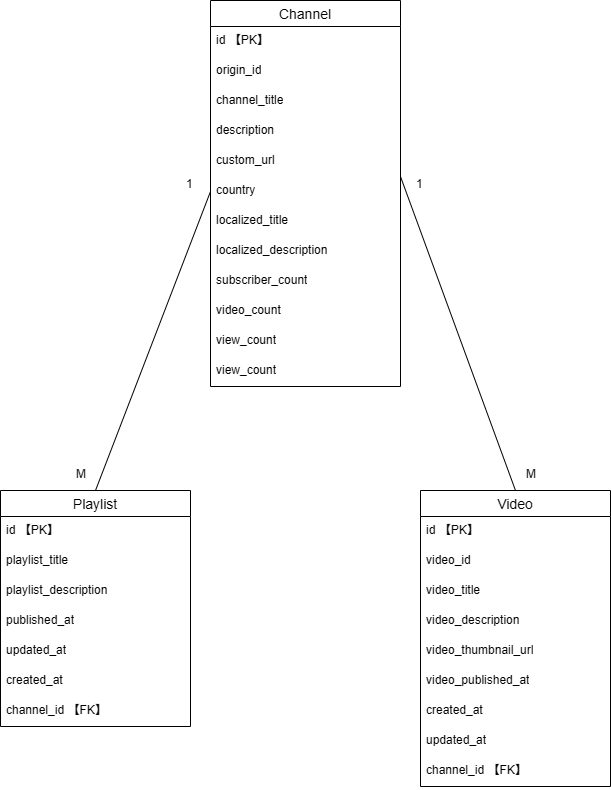

The diagram above was exported from draw.io. Its source (the exported page's mxGraphModel, read from the mxfile embedded in the PNG):
<mxGraphModel dx="822" dy="469" grid="1" gridSize="10" guides="1" tooltips="1" connect="1" arrows="1" fold="1" page="1" pageScale="1" pageWidth="827" pageHeight="1169" math="0" shadow="0">
  <root>
    <mxCell id="0" />
    <mxCell id="1" parent="0" />
    <mxCell id="qL3VUgf5jgvb0veOIX3v-9" value="Channel" style="swimlane;fontStyle=0;childLayout=stackLayout;horizontal=1;startSize=26;horizontalStack=0;resizeParent=1;resizeParentMax=0;resizeLast=0;collapsible=1;marginBottom=0;align=center;fontSize=14;" parent="1" vertex="1">
      <mxGeometry x="270" y="120" width="190" height="386" as="geometry" />
    </mxCell>
    <mxCell id="qL3VUgf5jgvb0veOIX3v-10" value="id 【PK】" style="text;strokeColor=none;fillColor=none;spacingLeft=4;spacingRight=4;overflow=hidden;rotatable=0;points=[[0,0.5],[1,0.5]];portConstraint=eastwest;fontSize=12;whiteSpace=wrap;html=1;" parent="qL3VUgf5jgvb0veOIX3v-9" vertex="1">
      <mxGeometry y="26" width="190" height="30" as="geometry" />
    </mxCell>
    <mxCell id="qL3VUgf5jgvb0veOIX3v-11" value="origin_id" style="text;strokeColor=none;fillColor=none;spacingLeft=4;spacingRight=4;overflow=hidden;rotatable=0;points=[[0,0.5],[1,0.5]];portConstraint=eastwest;fontSize=12;whiteSpace=wrap;html=1;" parent="qL3VUgf5jgvb0veOIX3v-9" vertex="1">
      <mxGeometry y="56" width="190" height="30" as="geometry" />
    </mxCell>
    <mxCell id="qL3VUgf5jgvb0veOIX3v-12" value="channel_title" style="text;strokeColor=none;fillColor=none;spacingLeft=4;spacingRight=4;overflow=hidden;rotatable=0;points=[[0,0.5],[1,0.5]];portConstraint=eastwest;fontSize=12;whiteSpace=wrap;html=1;" parent="qL3VUgf5jgvb0veOIX3v-9" vertex="1">
      <mxGeometry y="86" width="190" height="30" as="geometry" />
    </mxCell>
    <mxCell id="qL3VUgf5jgvb0veOIX3v-13" value="description" style="text;strokeColor=none;fillColor=none;spacingLeft=4;spacingRight=4;overflow=hidden;rotatable=0;points=[[0,0.5],[1,0.5]];portConstraint=eastwest;fontSize=12;whiteSpace=wrap;html=1;" parent="qL3VUgf5jgvb0veOIX3v-9" vertex="1">
      <mxGeometry y="116" width="190" height="30" as="geometry" />
    </mxCell>
    <mxCell id="qL3VUgf5jgvb0veOIX3v-14" value="custom_url" style="text;strokeColor=none;fillColor=none;spacingLeft=4;spacingRight=4;overflow=hidden;rotatable=0;points=[[0,0.5],[1,0.5]];portConstraint=eastwest;fontSize=12;whiteSpace=wrap;html=1;" parent="qL3VUgf5jgvb0veOIX3v-9" vertex="1">
      <mxGeometry y="146" width="190" height="30" as="geometry" />
    </mxCell>
    <mxCell id="qL3VUgf5jgvb0veOIX3v-15" value="country" style="text;strokeColor=none;fillColor=none;spacingLeft=4;spacingRight=4;overflow=hidden;rotatable=0;points=[[0,0.5],[1,0.5]];portConstraint=eastwest;fontSize=12;whiteSpace=wrap;html=1;" parent="qL3VUgf5jgvb0veOIX3v-9" vertex="1">
      <mxGeometry y="176" width="190" height="30" as="geometry" />
    </mxCell>
    <mxCell id="qL3VUgf5jgvb0veOIX3v-16" value="localized_title" style="text;strokeColor=none;fillColor=none;spacingLeft=4;spacingRight=4;overflow=hidden;rotatable=0;points=[[0,0.5],[1,0.5]];portConstraint=eastwest;fontSize=12;whiteSpace=wrap;html=1;" parent="qL3VUgf5jgvb0veOIX3v-9" vertex="1">
      <mxGeometry y="206" width="190" height="30" as="geometry" />
    </mxCell>
    <mxCell id="qL3VUgf5jgvb0veOIX3v-18" value="localized_description" style="text;strokeColor=none;fillColor=none;spacingLeft=4;spacingRight=4;overflow=hidden;rotatable=0;points=[[0,0.5],[1,0.5]];portConstraint=eastwest;fontSize=12;whiteSpace=wrap;html=1;" parent="qL3VUgf5jgvb0veOIX3v-9" vertex="1">
      <mxGeometry y="236" width="190" height="30" as="geometry" />
    </mxCell>
    <mxCell id="qL3VUgf5jgvb0veOIX3v-19" value="subscriber_count" style="text;strokeColor=none;fillColor=none;spacingLeft=4;spacingRight=4;overflow=hidden;rotatable=0;points=[[0,0.5],[1,0.5]];portConstraint=eastwest;fontSize=12;whiteSpace=wrap;html=1;" parent="qL3VUgf5jgvb0veOIX3v-9" vertex="1">
      <mxGeometry y="266" width="190" height="30" as="geometry" />
    </mxCell>
    <mxCell id="qL3VUgf5jgvb0veOIX3v-20" value="video_count" style="text;strokeColor=none;fillColor=none;spacingLeft=4;spacingRight=4;overflow=hidden;rotatable=0;points=[[0,0.5],[1,0.5]];portConstraint=eastwest;fontSize=12;whiteSpace=wrap;html=1;" parent="qL3VUgf5jgvb0veOIX3v-9" vertex="1">
      <mxGeometry y="296" width="190" height="30" as="geometry" />
    </mxCell>
    <mxCell id="qL3VUgf5jgvb0veOIX3v-17" value="view_count" style="text;strokeColor=none;fillColor=none;spacingLeft=4;spacingRight=4;overflow=hidden;rotatable=0;points=[[0,0.5],[1,0.5]];portConstraint=eastwest;fontSize=12;whiteSpace=wrap;html=1;" parent="qL3VUgf5jgvb0veOIX3v-9" vertex="1">
      <mxGeometry y="326" width="190" height="30" as="geometry" />
    </mxCell>
    <mxCell id="qL3VUgf5jgvb0veOIX3v-21" value="view_count" style="text;strokeColor=none;fillColor=none;spacingLeft=4;spacingRight=4;overflow=hidden;rotatable=0;points=[[0,0.5],[1,0.5]];portConstraint=eastwest;fontSize=12;whiteSpace=wrap;html=1;" parent="qL3VUgf5jgvb0veOIX3v-9" vertex="1">
      <mxGeometry y="356" width="190" height="30" as="geometry" />
    </mxCell>
    <mxCell id="qL3VUgf5jgvb0veOIX3v-24" value="Playlist" style="swimlane;fontStyle=0;childLayout=stackLayout;horizontal=1;startSize=26;horizontalStack=0;resizeParent=1;resizeParentMax=0;resizeLast=0;collapsible=1;marginBottom=0;align=center;fontSize=14;" parent="1" vertex="1">
      <mxGeometry x="60" y="610" width="190" height="236" as="geometry" />
    </mxCell>
    <mxCell id="qL3VUgf5jgvb0veOIX3v-25" value="id 【PK】" style="text;strokeColor=none;fillColor=none;spacingLeft=4;spacingRight=4;overflow=hidden;rotatable=0;points=[[0,0.5],[1,0.5]];portConstraint=eastwest;fontSize=12;whiteSpace=wrap;html=1;" parent="qL3VUgf5jgvb0veOIX3v-24" vertex="1">
      <mxGeometry y="26" width="190" height="30" as="geometry" />
    </mxCell>
    <mxCell id="qL3VUgf5jgvb0veOIX3v-27" value="playlist_title" style="text;strokeColor=none;fillColor=none;spacingLeft=4;spacingRight=4;overflow=hidden;rotatable=0;points=[[0,0.5],[1,0.5]];portConstraint=eastwest;fontSize=12;whiteSpace=wrap;html=1;" parent="qL3VUgf5jgvb0veOIX3v-24" vertex="1">
      <mxGeometry y="56" width="190" height="30" as="geometry" />
    </mxCell>
    <mxCell id="qL3VUgf5jgvb0veOIX3v-29" value="playlist_description" style="text;strokeColor=none;fillColor=none;spacingLeft=4;spacingRight=4;overflow=hidden;rotatable=0;points=[[0,0.5],[1,0.5]];portConstraint=eastwest;fontSize=12;whiteSpace=wrap;html=1;" parent="qL3VUgf5jgvb0veOIX3v-24" vertex="1">
      <mxGeometry y="86" width="190" height="30" as="geometry" />
    </mxCell>
    <mxCell id="qL3VUgf5jgvb0veOIX3v-31" value="published_at" style="text;strokeColor=none;fillColor=none;spacingLeft=4;spacingRight=4;overflow=hidden;rotatable=0;points=[[0,0.5],[1,0.5]];portConstraint=eastwest;fontSize=12;whiteSpace=wrap;html=1;" parent="qL3VUgf5jgvb0veOIX3v-24" vertex="1">
      <mxGeometry y="116" width="190" height="30" as="geometry" />
    </mxCell>
    <mxCell id="qL3VUgf5jgvb0veOIX3v-23" value="updated_at" style="text;strokeColor=none;fillColor=none;spacingLeft=4;spacingRight=4;overflow=hidden;rotatable=0;points=[[0,0.5],[1,0.5]];portConstraint=eastwest;fontSize=12;whiteSpace=wrap;html=1;" parent="qL3VUgf5jgvb0veOIX3v-24" vertex="1">
      <mxGeometry y="146" width="190" height="30" as="geometry" />
    </mxCell>
    <mxCell id="qL3VUgf5jgvb0veOIX3v-22" value="created_at" style="text;strokeColor=none;fillColor=none;spacingLeft=4;spacingRight=4;overflow=hidden;rotatable=0;points=[[0,0.5],[1,0.5]];portConstraint=eastwest;fontSize=12;whiteSpace=wrap;html=1;" parent="qL3VUgf5jgvb0veOIX3v-24" vertex="1">
      <mxGeometry y="176" width="190" height="30" as="geometry" />
    </mxCell>
    <mxCell id="qL3VUgf5jgvb0veOIX3v-26" value="channel_id 【FK】" style="text;strokeColor=none;fillColor=none;spacingLeft=4;spacingRight=4;overflow=hidden;rotatable=0;points=[[0,0.5],[1,0.5]];portConstraint=eastwest;fontSize=12;whiteSpace=wrap;html=1;" parent="qL3VUgf5jgvb0veOIX3v-24" vertex="1">
      <mxGeometry y="206" width="190" height="30" as="geometry" />
    </mxCell>
    <mxCell id="qL3VUgf5jgvb0veOIX3v-39" value="Video" style="swimlane;fontStyle=0;childLayout=stackLayout;horizontal=1;startSize=26;horizontalStack=0;resizeParent=1;resizeParentMax=0;resizeLast=0;collapsible=1;marginBottom=0;align=center;fontSize=14;" parent="1" vertex="1">
      <mxGeometry x="480" y="610" width="190" height="296" as="geometry" />
    </mxCell>
    <mxCell id="qL3VUgf5jgvb0veOIX3v-40" value="id 【PK】" style="text;strokeColor=none;fillColor=none;spacingLeft=4;spacingRight=4;overflow=hidden;rotatable=0;points=[[0,0.5],[1,0.5]];portConstraint=eastwest;fontSize=12;whiteSpace=wrap;html=1;" parent="qL3VUgf5jgvb0veOIX3v-39" vertex="1">
      <mxGeometry y="26" width="190" height="30" as="geometry" />
    </mxCell>
    <mxCell id="qL3VUgf5jgvb0veOIX3v-41" value="video_id" style="text;strokeColor=none;fillColor=none;spacingLeft=4;spacingRight=4;overflow=hidden;rotatable=0;points=[[0,0.5],[1,0.5]];portConstraint=eastwest;fontSize=12;whiteSpace=wrap;html=1;" parent="qL3VUgf5jgvb0veOIX3v-39" vertex="1">
      <mxGeometry y="56" width="190" height="30" as="geometry" />
    </mxCell>
    <mxCell id="qL3VUgf5jgvb0veOIX3v-42" value="video_title" style="text;strokeColor=none;fillColor=none;spacingLeft=4;spacingRight=4;overflow=hidden;rotatable=0;points=[[0,0.5],[1,0.5]];portConstraint=eastwest;fontSize=12;whiteSpace=wrap;html=1;" parent="qL3VUgf5jgvb0veOIX3v-39" vertex="1">
      <mxGeometry y="86" width="190" height="30" as="geometry" />
    </mxCell>
    <mxCell id="qL3VUgf5jgvb0veOIX3v-43" value="video_description" style="text;strokeColor=none;fillColor=none;spacingLeft=4;spacingRight=4;overflow=hidden;rotatable=0;points=[[0,0.5],[1,0.5]];portConstraint=eastwest;fontSize=12;whiteSpace=wrap;html=1;" parent="qL3VUgf5jgvb0veOIX3v-39" vertex="1">
      <mxGeometry y="116" width="190" height="30" as="geometry" />
    </mxCell>
    <mxCell id="qL3VUgf5jgvb0veOIX3v-44" value="video_thumbnail_url" style="text;strokeColor=none;fillColor=none;spacingLeft=4;spacingRight=4;overflow=hidden;rotatable=0;points=[[0,0.5],[1,0.5]];portConstraint=eastwest;fontSize=12;whiteSpace=wrap;html=1;" parent="qL3VUgf5jgvb0veOIX3v-39" vertex="1">
      <mxGeometry y="146" width="190" height="30" as="geometry" />
    </mxCell>
    <mxCell id="qL3VUgf5jgvb0veOIX3v-45" value="video_published_at" style="text;strokeColor=none;fillColor=none;spacingLeft=4;spacingRight=4;overflow=hidden;rotatable=0;points=[[0,0.5],[1,0.5]];portConstraint=eastwest;fontSize=12;whiteSpace=wrap;html=1;" parent="qL3VUgf5jgvb0veOIX3v-39" vertex="1">
      <mxGeometry y="176" width="190" height="30" as="geometry" />
    </mxCell>
    <mxCell id="qL3VUgf5jgvb0veOIX3v-46" value="created_at" style="text;strokeColor=none;fillColor=none;spacingLeft=4;spacingRight=4;overflow=hidden;rotatable=0;points=[[0,0.5],[1,0.5]];portConstraint=eastwest;fontSize=12;whiteSpace=wrap;html=1;" parent="qL3VUgf5jgvb0veOIX3v-39" vertex="1">
      <mxGeometry y="206" width="190" height="30" as="geometry" />
    </mxCell>
    <mxCell id="qL3VUgf5jgvb0veOIX3v-47" value="updated_at" style="text;strokeColor=none;fillColor=none;spacingLeft=4;spacingRight=4;overflow=hidden;rotatable=0;points=[[0,0.5],[1,0.5]];portConstraint=eastwest;fontSize=12;whiteSpace=wrap;html=1;" parent="qL3VUgf5jgvb0veOIX3v-39" vertex="1">
      <mxGeometry y="236" width="190" height="30" as="geometry" />
    </mxCell>
    <mxCell id="c8Z1_T4cTbwDU5VyjSWu-1" value="channel_id 【FK】" style="text;strokeColor=none;fillColor=none;spacingLeft=4;spacingRight=4;overflow=hidden;rotatable=0;points=[[0,0.5],[1,0.5]];portConstraint=eastwest;fontSize=12;whiteSpace=wrap;html=1;" vertex="1" parent="qL3VUgf5jgvb0veOIX3v-39">
      <mxGeometry y="266" width="190" height="30" as="geometry" />
    </mxCell>
    <mxCell id="c8Z1_T4cTbwDU5VyjSWu-32" value="" style="endArrow=none;html=1;rounded=0;exitX=0.5;exitY=0;exitDx=0;exitDy=0;entryX=0;entryY=0.5;entryDx=0;entryDy=0;" edge="1" parent="1" source="qL3VUgf5jgvb0veOIX3v-24" target="qL3VUgf5jgvb0veOIX3v-15">
      <mxGeometry relative="1" as="geometry">
        <mxPoint x="100" y="400" as="sourcePoint" />
        <mxPoint x="260" y="400" as="targetPoint" />
      </mxGeometry>
    </mxCell>
    <mxCell id="c8Z1_T4cTbwDU5VyjSWu-33" value="" style="endArrow=none;html=1;rounded=0;exitX=0.5;exitY=0;exitDx=0;exitDy=0;entryX=1.001;entryY=0.02;entryDx=0;entryDy=0;entryPerimeter=0;" edge="1" parent="1" source="qL3VUgf5jgvb0veOIX3v-39" target="qL3VUgf5jgvb0veOIX3v-15">
      <mxGeometry relative="1" as="geometry">
        <mxPoint x="165" y="620" as="sourcePoint" />
        <mxPoint x="282" y="370" as="targetPoint" />
      </mxGeometry>
    </mxCell>
    <mxCell id="c8Z1_T4cTbwDU5VyjSWu-34" value="M" style="text;strokeColor=none;fillColor=none;spacingLeft=4;spacingRight=4;overflow=hidden;rotatable=0;points=[[0,0.5],[1,0.5]];portConstraint=eastwest;fontSize=12;whiteSpace=wrap;html=1;" vertex="1" parent="1">
      <mxGeometry x="130" y="580" width="40" height="30" as="geometry" />
    </mxCell>
    <mxCell id="c8Z1_T4cTbwDU5VyjSWu-35" value="1" style="text;strokeColor=none;fillColor=none;spacingLeft=4;spacingRight=4;overflow=hidden;rotatable=0;points=[[0,0.5],[1,0.5]];portConstraint=eastwest;fontSize=12;whiteSpace=wrap;html=1;" vertex="1" parent="1">
      <mxGeometry x="240" y="290" width="40" height="30" as="geometry" />
    </mxCell>
    <mxCell id="c8Z1_T4cTbwDU5VyjSWu-36" value="1" style="text;strokeColor=none;fillColor=none;spacingLeft=4;spacingRight=4;overflow=hidden;rotatable=0;points=[[0,0.5],[1,0.5]];portConstraint=eastwest;fontSize=12;whiteSpace=wrap;html=1;" vertex="1" parent="1">
      <mxGeometry x="470" y="290" width="40" height="30" as="geometry" />
    </mxCell>
    <mxCell id="c8Z1_T4cTbwDU5VyjSWu-37" value="M" style="text;strokeColor=none;fillColor=none;spacingLeft=4;spacingRight=4;overflow=hidden;rotatable=0;points=[[0,0.5],[1,0.5]];portConstraint=eastwest;fontSize=12;whiteSpace=wrap;html=1;" vertex="1" parent="1">
      <mxGeometry x="580" y="580" width="40" height="30" as="geometry" />
    </mxCell>
  </root>
</mxGraphModel>